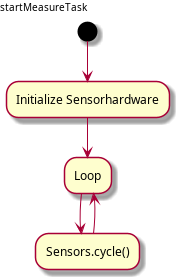

The diagram above was rendered by PlantUML. Its source (embedded in the PNG):
@startuml startMeasureTask_man.png
left header
<font color=black>startMeasureTask</font>
endheader
(*)--> "Initialize Sensorhardware"
--> "Loop"
--> "Sensors.cycle()"
--> "Loop"
@enduml